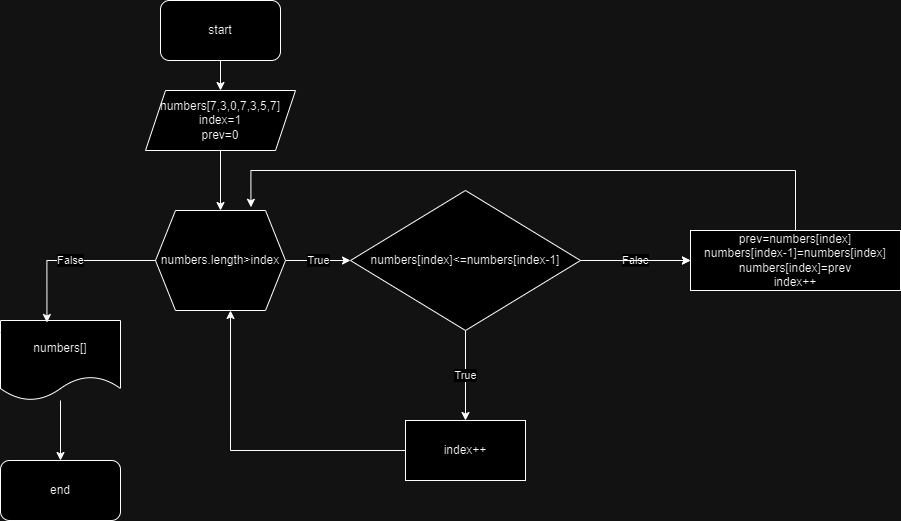

The diagram above was exported from draw.io. Its source (the exported page's mxGraphModel, read from the mxfile embedded in the PNG):
<mxGraphModel dx="1050" dy="566" grid="1" gridSize="10" guides="1" tooltips="1" connect="1" arrows="1" fold="1" page="1" pageScale="1" pageWidth="850" pageHeight="1100" math="0" shadow="0">
  <root>
    <mxCell id="0" />
    <mxCell id="1" parent="0" />
    <mxCell id="WiOk3Hkd7t4uhXh8DBwB-3" value="" style="edgeStyle=orthogonalEdgeStyle;rounded=0;orthogonalLoop=1;jettySize=auto;html=1;" edge="1" parent="1" source="WiOk3Hkd7t4uhXh8DBwB-1" target="WiOk3Hkd7t4uhXh8DBwB-2">
      <mxGeometry relative="1" as="geometry" />
    </mxCell>
    <mxCell id="WiOk3Hkd7t4uhXh8DBwB-1" value="start" style="rounded=1;whiteSpace=wrap;html=1;" vertex="1" parent="1">
      <mxGeometry x="350" y="40" width="120" height="60" as="geometry" />
    </mxCell>
    <mxCell id="WiOk3Hkd7t4uhXh8DBwB-5" value="" style="edgeStyle=orthogonalEdgeStyle;rounded=0;orthogonalLoop=1;jettySize=auto;html=1;" edge="1" parent="1" source="WiOk3Hkd7t4uhXh8DBwB-2" target="WiOk3Hkd7t4uhXh8DBwB-4">
      <mxGeometry relative="1" as="geometry" />
    </mxCell>
    <mxCell id="WiOk3Hkd7t4uhXh8DBwB-2" value="numbers[7,3,0,7,3,5,7]&lt;br&gt;index=1&lt;br&gt;prev=0" style="shape=parallelogram;perimeter=parallelogramPerimeter;whiteSpace=wrap;html=1;fixedSize=1;" vertex="1" parent="1">
      <mxGeometry x="335" y="130" width="150" height="60" as="geometry" />
    </mxCell>
    <mxCell id="WiOk3Hkd7t4uhXh8DBwB-7" value="True" style="edgeStyle=orthogonalEdgeStyle;rounded=0;orthogonalLoop=1;jettySize=auto;html=1;" edge="1" parent="1" source="WiOk3Hkd7t4uhXh8DBwB-4" target="WiOk3Hkd7t4uhXh8DBwB-6">
      <mxGeometry relative="1" as="geometry" />
    </mxCell>
    <mxCell id="WiOk3Hkd7t4uhXh8DBwB-4" value="numbers.length&amp;gt;index" style="shape=hexagon;perimeter=hexagonPerimeter2;whiteSpace=wrap;html=1;fixedSize=1;" vertex="1" parent="1">
      <mxGeometry x="345" y="250" width="130" height="100" as="geometry" />
    </mxCell>
    <mxCell id="WiOk3Hkd7t4uhXh8DBwB-9" value="False" style="edgeStyle=orthogonalEdgeStyle;rounded=0;orthogonalLoop=1;jettySize=auto;html=1;" edge="1" parent="1" source="WiOk3Hkd7t4uhXh8DBwB-6" target="WiOk3Hkd7t4uhXh8DBwB-8">
      <mxGeometry relative="1" as="geometry" />
    </mxCell>
    <mxCell id="WiOk3Hkd7t4uhXh8DBwB-11" value="True" style="edgeStyle=orthogonalEdgeStyle;rounded=0;orthogonalLoop=1;jettySize=auto;html=1;" edge="1" parent="1" source="WiOk3Hkd7t4uhXh8DBwB-6" target="WiOk3Hkd7t4uhXh8DBwB-10">
      <mxGeometry relative="1" as="geometry" />
    </mxCell>
    <mxCell id="WiOk3Hkd7t4uhXh8DBwB-13" value="" style="edgeStyle=orthogonalEdgeStyle;rounded=0;orthogonalLoop=1;jettySize=auto;html=1;" edge="1" parent="1" source="WiOk3Hkd7t4uhXh8DBwB-6" target="WiOk3Hkd7t4uhXh8DBwB-8">
      <mxGeometry relative="1" as="geometry" />
    </mxCell>
    <mxCell id="WiOk3Hkd7t4uhXh8DBwB-6" value="numbers[index]&amp;lt;=numbers[index-1]" style="rhombus;whiteSpace=wrap;html=1;" vertex="1" parent="1">
      <mxGeometry x="540" y="230" width="230" height="140" as="geometry" />
    </mxCell>
    <mxCell id="WiOk3Hkd7t4uhXh8DBwB-8" value="prev=numbers[index]&lt;br&gt;numbers[index-1]=numbers[index]&lt;br&gt;numbers[index]=prev&lt;br&gt;index++" style="whiteSpace=wrap;html=1;" vertex="1" parent="1">
      <mxGeometry x="880" y="270" width="210" height="60" as="geometry" />
    </mxCell>
    <mxCell id="WiOk3Hkd7t4uhXh8DBwB-10" value="index++" style="whiteSpace=wrap;html=1;" vertex="1" parent="1">
      <mxGeometry x="595" y="460" width="120" height="60" as="geometry" />
    </mxCell>
    <mxCell id="WiOk3Hkd7t4uhXh8DBwB-14" style="edgeStyle=orthogonalEdgeStyle;rounded=0;orthogonalLoop=1;jettySize=auto;html=1;entryX=0.577;entryY=1;entryDx=0;entryDy=0;entryPerimeter=0;" edge="1" parent="1" source="WiOk3Hkd7t4uhXh8DBwB-10" target="WiOk3Hkd7t4uhXh8DBwB-4">
      <mxGeometry relative="1" as="geometry" />
    </mxCell>
    <mxCell id="WiOk3Hkd7t4uhXh8DBwB-18" value="" style="edgeStyle=orthogonalEdgeStyle;rounded=0;orthogonalLoop=1;jettySize=auto;html=1;" edge="1" parent="1" source="WiOk3Hkd7t4uhXh8DBwB-15" target="WiOk3Hkd7t4uhXh8DBwB-17">
      <mxGeometry relative="1" as="geometry" />
    </mxCell>
    <mxCell id="WiOk3Hkd7t4uhXh8DBwB-15" value="numbers[]" style="shape=document;whiteSpace=wrap;html=1;boundedLbl=1;" vertex="1" parent="1">
      <mxGeometry x="190" y="360" width="120" height="80" as="geometry" />
    </mxCell>
    <mxCell id="WiOk3Hkd7t4uhXh8DBwB-16" value="False" style="edgeStyle=orthogonalEdgeStyle;rounded=0;orthogonalLoop=1;jettySize=auto;html=1;entryX=0.387;entryY=0.025;entryDx=0;entryDy=0;entryPerimeter=0;" edge="1" parent="1" source="WiOk3Hkd7t4uhXh8DBwB-4" target="WiOk3Hkd7t4uhXh8DBwB-15">
      <mxGeometry relative="1" as="geometry" />
    </mxCell>
    <mxCell id="WiOk3Hkd7t4uhXh8DBwB-17" value="end" style="rounded=1;whiteSpace=wrap;html=1;" vertex="1" parent="1">
      <mxGeometry x="190" y="500" width="120" height="60" as="geometry" />
    </mxCell>
    <mxCell id="WiOk3Hkd7t4uhXh8DBwB-19" style="edgeStyle=orthogonalEdgeStyle;rounded=0;orthogonalLoop=1;jettySize=auto;html=1;entryX=0.734;entryY=-0.032;entryDx=0;entryDy=0;entryPerimeter=0;" edge="1" parent="1" source="WiOk3Hkd7t4uhXh8DBwB-8" target="WiOk3Hkd7t4uhXh8DBwB-4">
      <mxGeometry relative="1" as="geometry">
        <Array as="points">
          <mxPoint x="985" y="210" />
          <mxPoint x="440" y="210" />
        </Array>
      </mxGeometry>
    </mxCell>
  </root>
</mxGraphModel>